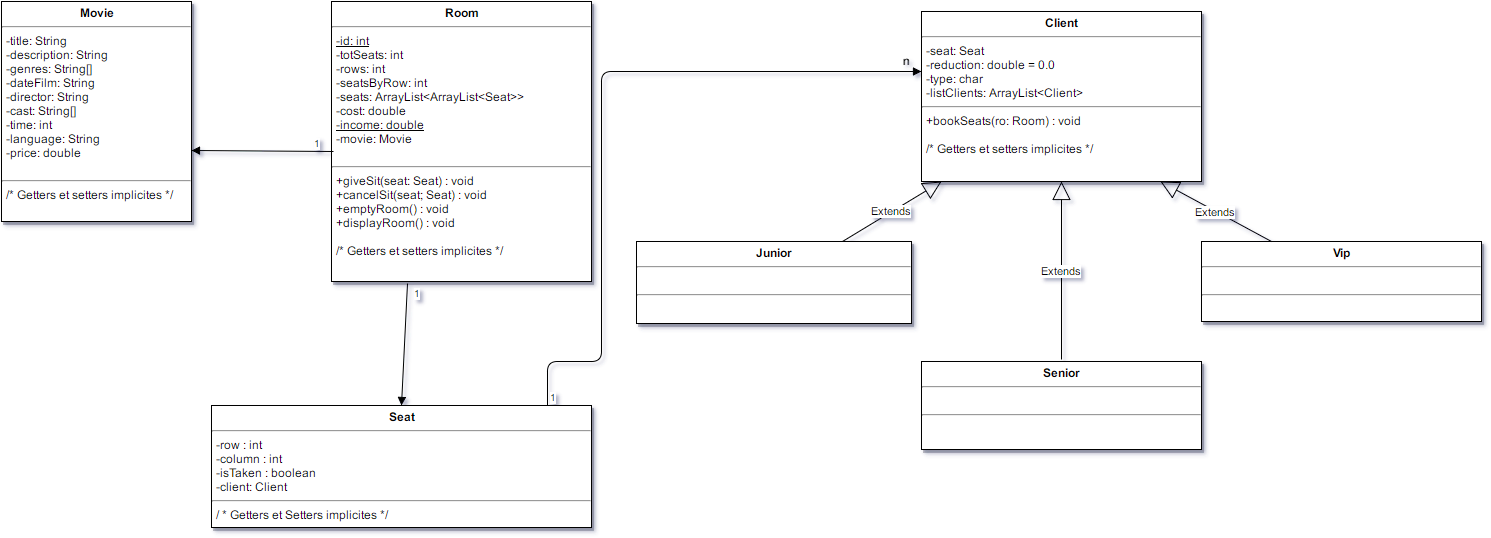

The diagram above was exported from draw.io. Its source (the exported page's mxGraphModel, read from the mxfile embedded in the PNG):
<mxGraphModel dx="1286" dy="530" grid="1" gridSize="10" guides="1" tooltips="1" connect="1" arrows="1" fold="1" page="1" pageScale="1.5" pageWidth="826" pageHeight="1169" math="0" shadow="0">
  <root>
    <mxCell id="0" style=";html=1;" />
    <mxCell id="1" style=";html=1;" parent="0" />
    <mxCell id="45" value="&lt;p style=&quot;margin: 0px ; margin-top: 4px ; text-align: center&quot;&gt;&lt;b&gt;Room&lt;/b&gt;&lt;/p&gt;&lt;hr&gt;&lt;p style=&quot;margin: 0px ; margin-left: 4px&quot;&gt;&lt;u&gt;-id: int&lt;/u&gt;&lt;br&gt;-totSeats: int&lt;/p&gt;&lt;p style=&quot;margin: 0px ; margin-left: 4px&quot;&gt;-rows: int&lt;/p&gt;&lt;p style=&quot;margin: 0px ; margin-left: 4px&quot;&gt;-seatsByRow: int&lt;/p&gt;&lt;p style=&quot;margin: 0px ; margin-left: 4px&quot;&gt;&lt;span&gt;-seats:&amp;nbsp;&lt;/span&gt;&lt;span&gt;ArrayList&lt;/span&gt;&lt;span&gt;&amp;lt;&lt;/span&gt;&lt;span&gt;ArrayList&lt;/span&gt;&lt;span&gt;&amp;lt;&lt;/span&gt;&lt;span&gt;Seat&lt;/span&gt;&lt;span&gt;&amp;gt;&amp;gt;&lt;/span&gt;&lt;/p&gt;&lt;p style=&quot;margin: 0px ; margin-left: 4px&quot;&gt;-cost: double&lt;/p&gt;&lt;p style=&quot;margin: 0px ; margin-left: 4px&quot;&gt;&lt;u&gt;-income: double&lt;/u&gt;&lt;/p&gt;&lt;p style=&quot;margin: 0px ; margin-left: 4px&quot;&gt;-movie: Movie&lt;/p&gt;&lt;p style=&quot;margin: 0px ; margin-left: 4px&quot;&gt;&lt;br&gt;&lt;/p&gt;&lt;hr id=&quot;null&quot;&gt;&lt;p style=&quot;margin: 0px ; margin-left: 4px&quot;&gt;+giveSit(seat: Seat) : void&lt;/p&gt;&lt;p style=&quot;margin: 0px ; margin-left: 4px&quot;&gt;+cancelSit(seat; Seat) : void&lt;/p&gt;&lt;p style=&quot;margin: 0px ; margin-left: 4px&quot;&gt;+emptyRoom() : void&lt;/p&gt;&lt;p style=&quot;margin: 0px ; margin-left: 4px&quot;&gt;+displayRoom() : void&lt;/p&gt;&lt;p style=&quot;margin: 0px ; margin-left: 4px&quot;&gt;&lt;br&gt;&lt;/p&gt;&lt;p style=&quot;margin: 0px ; margin-left: 4px&quot;&gt;/* Getters et setters implicites */&lt;/p&gt;&lt;p style=&quot;margin: 0px ; margin-left: 4px&quot;&gt;&lt;br&gt;&lt;/p&gt;" style="shadow=1;fillColor=#FFFFFF;gradientColor=none;verticalAlign=top;align=left;overflow=fill;fontSize=12;fontFamily=Helvetica;html=1" vertex="1" parent="1">
      <mxGeometry x="410" y="40" width="260" height="280" as="geometry" />
    </mxCell>
    <mxCell id="47" value="&lt;p style=&quot;margin: 0px ; margin-top: 4px ; text-align: center&quot;&gt;&lt;b&gt;Seat&lt;/b&gt;&lt;/p&gt;&lt;hr&gt;&lt;p style=&quot;margin: 0px ; margin-left: 4px&quot;&gt;-row : int&lt;br&gt;-column : int&lt;br&gt;-isTaken : boolean&lt;/p&gt;&lt;p style=&quot;margin: 0px ; margin-left: 4px&quot;&gt;-client: Client&lt;/p&gt;&lt;hr&gt;&lt;p style=&quot;margin: 0px ; margin-left: 4px&quot;&gt;/ * Getters et Setters implicites */&lt;/p&gt;" style="shadow=1;fillColor=#FFFFFF;gradientColor=none;verticalAlign=top;align=left;overflow=fill;fontSize=12;fontFamily=Helvetica;html=1" vertex="1" parent="1">
      <mxGeometry x="290" y="444" width="380" height="122" as="geometry" />
    </mxCell>
    <mxCell id="61" value="&lt;p style=&quot;margin: 0px ; margin-top: 4px ; text-align: center&quot;&gt;&lt;b&gt;Client&lt;/b&gt;&lt;/p&gt;&lt;hr&gt;&lt;p style=&quot;margin: 0px ; margin-left: 4px&quot;&gt;-seat: Seat&lt;br&gt;-reduction: double = 0.0&lt;br&gt;-type: char&lt;br&gt;-listClients: ArrayList&amp;lt;Client&amp;gt;&lt;/p&gt;&lt;hr&gt;&lt;p style=&quot;margin: 0px ; margin-left: 4px&quot;&gt;+bookSeats(ro: Room) : void&lt;/p&gt;&lt;p style=&quot;margin: 0px ; margin-left: 4px&quot;&gt;&lt;br&gt;&lt;/p&gt;&lt;p style=&quot;margin: 0px ; margin-left: 4px&quot;&gt;/* Getters et setters implicites */&lt;/p&gt;" style="shadow=1;fillColor=#FFFFFF;gradientColor=none;verticalAlign=top;align=left;overflow=fill;fontSize=12;fontFamily=Helvetica;html=1" vertex="1" parent="1">
      <mxGeometry x="1000" y="50" width="280" height="170" as="geometry" />
    </mxCell>
    <mxCell id="65" value="&lt;p style=&quot;margin: 0px ; margin-top: 4px ; text-align: center&quot;&gt;&lt;b&gt;Junior&lt;/b&gt;&lt;/p&gt;&lt;hr&gt;&lt;p style=&quot;margin: 0px ; margin-left: 4px&quot;&gt;&lt;br&gt;&lt;/p&gt;&lt;hr&gt;&lt;p style=&quot;margin: 0px ; margin-left: 4px&quot;&gt;&lt;br&gt;&lt;/p&gt;" style="shadow=1;fillColor=#FFFFFF;gradientColor=none;verticalAlign=top;align=left;overflow=fill;fontSize=12;fontFamily=Helvetica;html=1" vertex="1" parent="1">
      <mxGeometry x="715" y="280" width="275" height="82" as="geometry" />
    </mxCell>
    <mxCell id="67" value="&lt;p style=&quot;margin: 0px ; margin-top: 4px ; text-align: center&quot;&gt;&lt;strong&gt;Movie&lt;/strong&gt;&lt;/p&gt;&lt;hr&gt;&lt;p style=&quot;margin: 0px ; margin-left: 4px&quot;&gt;-title: String&lt;/p&gt;&lt;p style=&quot;margin: 0px ; margin-left: 4px&quot;&gt;-description: String&lt;/p&gt;&lt;p style=&quot;margin: 0px ; margin-left: 4px&quot;&gt;-genres: String[]&lt;/p&gt;&lt;p style=&quot;margin: 0px ; margin-left: 4px&quot;&gt;-dateFilm: String&lt;/p&gt;&lt;p style=&quot;margin: 0px ; margin-left: 4px&quot;&gt;-director: String&lt;/p&gt;&lt;p style=&quot;margin: 0px ; margin-left: 4px&quot;&gt;-cast: String[]&lt;/p&gt;&lt;p style=&quot;margin: 0px ; margin-left: 4px&quot;&gt;-time: int&lt;/p&gt;&lt;p style=&quot;margin: 0px ; margin-left: 4px&quot;&gt;-language: String&lt;/p&gt;&lt;p style=&quot;margin: 0px ; margin-left: 4px&quot;&gt;-price: double&lt;/p&gt;&lt;p style=&quot;margin: 0px ; margin-left: 4px&quot;&gt;&lt;br&gt;&lt;/p&gt;&lt;hr&gt;&lt;p style=&quot;margin: 0px ; margin-left: 4px&quot;&gt;/* Getters et setters implicites */&lt;br&gt;&lt;br&gt;&lt;/p&gt;" style="shadow=1;fillColor=#FFFFFF;gradientColor=none;verticalAlign=top;align=left;overflow=fill;fontSize=12;fontFamily=Helvetica;html=1" vertex="1" parent="1">
      <mxGeometry x="80" y="40" width="190" height="220" as="geometry" />
    </mxCell>
    <mxCell id="71" value="&lt;p style=&quot;margin: 0px ; margin-top: 4px ; text-align: center&quot;&gt;&lt;b&gt;Vip&lt;/b&gt;&lt;/p&gt;&lt;hr&gt;&lt;p style=&quot;margin: 0px ; margin-left: 4px&quot;&gt;&lt;br&gt;&lt;/p&gt;&lt;hr&gt;&lt;p style=&quot;margin: 0px ; margin-left: 4px&quot;&gt;&lt;br&gt;&lt;/p&gt;" style="shadow=1;fillColor=#FFFFFF;gradientColor=none;verticalAlign=top;align=left;overflow=fill;fontSize=12;fontFamily=Helvetica;html=1" vertex="1" parent="1">
      <mxGeometry x="1280" y="280" width="280" height="80" as="geometry" />
    </mxCell>
    <mxCell id="72" value="&lt;p style=&quot;margin: 0px ; margin-top: 4px ; text-align: center&quot;&gt;&lt;b&gt;Senior&lt;/b&gt;&lt;/p&gt;&lt;hr&gt;&lt;p style=&quot;margin: 0px ; margin-left: 4px&quot;&gt;&lt;br&gt;&lt;/p&gt;&lt;hr&gt;&lt;p style=&quot;margin: 0px ; margin-left: 4px&quot;&gt;&lt;br&gt;&lt;/p&gt;" style="shadow=1;fillColor=#FFFFFF;gradientColor=none;verticalAlign=top;align=left;overflow=fill;fontSize=12;fontFamily=Helvetica;html=1" vertex="1" parent="1">
      <mxGeometry x="1000" y="400" width="280" height="88" as="geometry" />
    </mxCell>
    <mxCell id="34f0d1ea5b953813-82" value="Extends" style="endArrow=block;endSize=16;endFill=0;html=1;exitX=0.75;exitY=0;" edge="1" parent="1" source="65">
      <mxGeometry width="160" relative="1" as="geometry">
        <mxPoint x="860" y="220" as="sourcePoint" />
        <mxPoint x="1020" y="220" as="targetPoint" />
      </mxGeometry>
    </mxCell>
    <mxCell id="34f0d1ea5b953813-83" value="Extends" style="endArrow=block;endSize=16;endFill=0;html=1;entryX=0.5;entryY=1;" edge="1" parent="1" target="61">
      <mxGeometry x="1040" y="270" width="160" as="geometry">
        <mxPoint x="1140" y="398" as="sourcePoint" />
        <mxPoint x="1189" y="270" as="targetPoint" />
      </mxGeometry>
    </mxCell>
    <mxCell id="34f0d1ea5b953813-84" value="Extends" style="endArrow=block;endSize=16;endFill=0;html=1;entryX=0.526;entryY=1.004;entryPerimeter=0;exitX=0.25;exitY=0;" edge="1" parent="1" source="71">
      <mxGeometry x="1132" y="269" width="160" as="geometry">
        <mxPoint x="1239" y="397" as="sourcePoint" />
        <mxPoint x="1239" y="220" as="targetPoint" />
      </mxGeometry>
    </mxCell>
    <mxCell id="34f0d1ea5b953813-93" value="" style="endArrow=block;endFill=1;html=1;edgeStyle=orthogonalEdgeStyle;align=left;verticalAlign=top;exitX=0.883;exitY=-0.002;exitPerimeter=0;" edge="1" parent="1" source="47">
      <mxGeometry x="-1" relative="1" as="geometry">
        <mxPoint x="690" y="400" as="sourcePoint" />
        <mxPoint x="1000" y="110" as="targetPoint" />
        <Array as="points">
          <mxPoint x="626" y="400" />
          <mxPoint x="680" y="400" />
          <mxPoint x="680" y="110" />
        </Array>
      </mxGeometry>
    </mxCell>
    <mxCell id="34f0d1ea5b953813-94" value="1" style="resizable=0;html=1;align=left;verticalAlign=bottom;labelBackgroundColor=#ffffff;fontSize=10;" vertex="1" connectable="0" parent="34f0d1ea5b953813-93">
      <mxGeometry x="-1" relative="1" as="geometry" />
    </mxCell>
    <mxCell id="34f0d1ea5b953813-95" value="" style="endArrow=block;endFill=1;html=1;align=left;verticalAlign=top;exitX=0.291;exitY=1.008;exitPerimeter=0;entryX=0.5;entryY=0;" edge="1" parent="1" source="45" target="47">
      <mxGeometry x="-1" relative="1" as="geometry">
        <mxPoint x="80" y="590" as="sourcePoint" />
        <mxPoint x="440" y="400" as="targetPoint" />
      </mxGeometry>
    </mxCell>
    <mxCell id="34f0d1ea5b953813-96" value="1" style="resizable=0;html=1;align=left;verticalAlign=bottom;labelBackgroundColor=#ffffff;fontSize=10;" vertex="1" connectable="0" parent="34f0d1ea5b953813-95">
      <mxGeometry x="-1" relative="1" as="geometry">
        <mxPoint x="4" y="18" as="offset" />
      </mxGeometry>
    </mxCell>
    <mxCell id="34f0d1ea5b953813-97" value="" style="endArrow=block;endFill=1;html=1;align=left;verticalAlign=top;exitX=0.006;exitY=0.534;exitPerimeter=0;" edge="1" parent="1" source="45">
      <mxGeometry x="-1" relative="1" as="geometry">
        <mxPoint x="412" y="195" as="sourcePoint" />
        <mxPoint x="270" y="189" as="targetPoint" />
      </mxGeometry>
    </mxCell>
    <mxCell id="34f0d1ea5b953813-98" value="1" style="resizable=0;html=1;align=left;verticalAlign=bottom;labelBackgroundColor=#ffffff;fontSize=10;" vertex="1" connectable="0" parent="34f0d1ea5b953813-97">
      <mxGeometry x="-1" relative="1" as="geometry">
        <mxPoint x="-22" as="offset" />
      </mxGeometry>
    </mxCell>
    <mxCell id="5e241d75221a627a-72" value="n" style="text;html=1;resizable=0;autosize=1;align=left;verticalAlign=top;spacingTop=-4;points=[];" vertex="1" parent="1">
      <mxGeometry x="980" y="90" width="20" height="20" as="geometry" />
    </mxCell>
  </root>
</mxGraphModel>